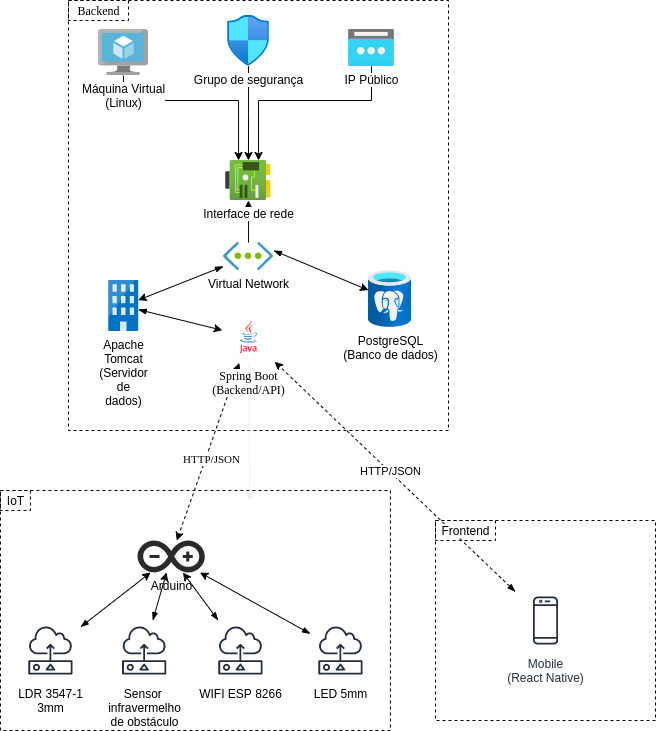

The diagram above was exported from draw.io. Its source (the exported page's mxGraphModel, read from the mxfile embedded in the PNG):
<mxGraphModel dx="1021" dy="602" grid="1" gridSize="10" guides="1" tooltips="1" connect="1" arrows="1" fold="1" page="1" pageScale="1" pageWidth="827" pageHeight="1169" background="#ffffff" math="0" shadow="0">
  <root>
    <mxCell id="0" />
    <mxCell id="1" parent="0" />
    <mxCell id="wo9xivXa1aWRxQWuNA6I-17" value="" style="group;labelBackgroundColor=#FFFFFF;" parent="1" vertex="1" connectable="0">
      <mxGeometry x="51.93" y="500" width="394" height="240" as="geometry" />
    </mxCell>
    <mxCell id="wo9xivXa1aWRxQWuNA6I-15" value="" style="whiteSpace=wrap;html=1;labelBackgroundColor=#FFFFFF;gradientColor=none;fontColor=#000000;dashed=1;strokeColor=#000000;fillColor=none;" parent="wo9xivXa1aWRxQWuNA6I-17" vertex="1">
      <mxGeometry width="390" height="240" as="geometry" />
    </mxCell>
    <mxCell id="wo9xivXa1aWRxQWuNA6I-16" value="IoT" style="text;html=1;resizable=0;autosize=1;align=center;verticalAlign=middle;points=[];fillColor=none;rounded=0;labelBackgroundColor=#FFFFFF;fontColor=#000000;labelBorderColor=none;strokeColor=#000000;dashed=1;" parent="wo9xivXa1aWRxQWuNA6I-17" vertex="1">
      <mxGeometry width="30" height="20" as="geometry" />
    </mxCell>
    <mxCell id="cUGHBtRUBNuwfwwzBkr9-1" value="Arduino" style="dashed=0;outlineConnect=0;html=1;align=center;labelPosition=center;verticalLabelPosition=bottom;verticalAlign=top;shape=mxgraph.weblogos.arduino;strokeColor=none;fontColor=#000000;labelBackgroundColor=#ffffff;labelBorderColor=none;fillColor=#2A2A2A;" parent="wo9xivXa1aWRxQWuNA6I-17" vertex="1">
      <mxGeometry x="137" y="50" width="67.4" height="32" as="geometry" />
    </mxCell>
    <mxCell id="-SSyt6zPJ6JOQlFVRe7d-6" value="LED 5mm" style="outlineConnect=0;gradientColor=none;strokeColor=#232F3E;dashed=0;verticalLabelPosition=bottom;verticalAlign=top;align=center;html=1;fontSize=12;fontStyle=0;aspect=fixed;shape=mxgraph.aws4.resourceIcon;resIcon=mxgraph.aws4.sensor;labelBackgroundColor=#ffffff;fontColor=#000000;fillColor=#FFFFFF;" parent="wo9xivXa1aWRxQWuNA6I-17" vertex="1">
      <mxGeometry x="310" y="130" width="60" height="60" as="geometry" />
    </mxCell>
    <mxCell id="-SSyt6zPJ6JOQlFVRe7d-3" value="WIFI ESP 8266" style="outlineConnect=0;gradientColor=none;strokeColor=#232F3E;dashed=0;verticalLabelPosition=bottom;verticalAlign=top;align=center;html=1;fontSize=12;fontStyle=0;aspect=fixed;shape=mxgraph.aws4.resourceIcon;resIcon=mxgraph.aws4.sensor;labelBackgroundColor=#ffffff;fontColor=#000000;fillColor=#FFFFFF;" parent="wo9xivXa1aWRxQWuNA6I-17" vertex="1">
      <mxGeometry x="210" y="130" width="60" height="60" as="geometry" />
    </mxCell>
    <mxCell id="wo9xivXa1aWRxQWuNA6I-3" value="Sensor &lt;br&gt;infravermelho&lt;br&gt;de obstáculo" style="outlineConnect=0;gradientColor=none;strokeColor=#232F3E;dashed=0;verticalLabelPosition=bottom;verticalAlign=top;align=center;html=1;fontSize=12;fontStyle=0;aspect=fixed;shape=mxgraph.aws4.resourceIcon;resIcon=mxgraph.aws4.sensor;labelBackgroundColor=#ffffff;fontColor=#000000;fillColor=#FFFFFF;" parent="wo9xivXa1aWRxQWuNA6I-17" vertex="1">
      <mxGeometry x="113.70187499999997" y="130" width="60" height="60" as="geometry" />
    </mxCell>
    <mxCell id="-SSyt6zPJ6JOQlFVRe7d-2" value="LDR 3547-1&lt;br&gt;3mm" style="outlineConnect=0;gradientColor=none;strokeColor=#232F3E;dashed=0;verticalLabelPosition=bottom;verticalAlign=top;align=center;html=1;fontSize=12;fontStyle=0;aspect=fixed;shape=mxgraph.aws4.resourceIcon;resIcon=mxgraph.aws4.sensor;labelBackgroundColor=#ffffff;fontColor=#000000;fillColor=#FFFFFF;" parent="wo9xivXa1aWRxQWuNA6I-17" vertex="1">
      <mxGeometry x="20.002499999999984" y="130" width="60" height="60" as="geometry" />
    </mxCell>
    <mxCell id="-SSyt6zPJ6JOQlFVRe7d-11" style="edgeStyle=none;rounded=0;orthogonalLoop=1;jettySize=auto;html=1;strokeColor=#000000;fontColor=#000000;startArrow=blockThin;startFill=1;" parent="wo9xivXa1aWRxQWuNA6I-17" source="-SSyt6zPJ6JOQlFVRe7d-6" target="cUGHBtRUBNuwfwwzBkr9-1" edge="1">
      <mxGeometry relative="1" as="geometry" />
    </mxCell>
    <mxCell id="-SSyt6zPJ6JOQlFVRe7d-9" style="rounded=0;orthogonalLoop=1;jettySize=auto;html=1;strokeColor=#000000;fontColor=#000000;startArrow=blockThin;startFill=1;" parent="wo9xivXa1aWRxQWuNA6I-17" source="-SSyt6zPJ6JOQlFVRe7d-3" target="cUGHBtRUBNuwfwwzBkr9-1" edge="1">
      <mxGeometry relative="1" as="geometry" />
    </mxCell>
    <mxCell id="-SSyt6zPJ6JOQlFVRe7d-8" style="rounded=0;orthogonalLoop=1;jettySize=auto;html=1;fontColor=#000000;strokeColor=#000000;startArrow=blockThin;startFill=1;" parent="wo9xivXa1aWRxQWuNA6I-17" source="wo9xivXa1aWRxQWuNA6I-3" target="cUGHBtRUBNuwfwwzBkr9-1" edge="1">
      <mxGeometry relative="1" as="geometry">
        <mxPoint x="150.70187499999997" y="130" as="targetPoint" />
      </mxGeometry>
    </mxCell>
    <mxCell id="-SSyt6zPJ6JOQlFVRe7d-10" style="edgeStyle=none;rounded=0;orthogonalLoop=1;jettySize=auto;html=1;strokeColor=#000000;fontColor=#000000;startArrow=blockThin;startFill=1;" parent="wo9xivXa1aWRxQWuNA6I-17" source="-SSyt6zPJ6JOQlFVRe7d-2" target="cUGHBtRUBNuwfwwzBkr9-1" edge="1">
      <mxGeometry relative="1" as="geometry" />
    </mxCell>
    <mxCell id="wo9xivXa1aWRxQWuNA6I-8" style="rounded=0;orthogonalLoop=1;jettySize=auto;html=1;labelBackgroundColor=none;strokeColor=#000000;fontColor=#000000;startArrow=blockThin;startFill=1;dashed=1;" parent="1" source="wo9xivXa1aWRxQWuNA6I-7" target="cUGHBtRUBNuwfwwzBkr9-27" edge="1">
      <mxGeometry relative="1" as="geometry">
        <mxPoint x="312.20000000000005" y="557.52" as="targetPoint" />
      </mxGeometry>
    </mxCell>
    <mxCell id="wo9xivXa1aWRxQWuNA6I-9" value="HTTP/JSON" style="edgeLabel;html=1;align=center;verticalAlign=middle;resizable=0;points=[];fontColor=#000000;labelBackgroundColor=#FFFFFF;" parent="wo9xivXa1aWRxQWuNA6I-8" vertex="1" connectable="0">
      <mxGeometry x="0.2057" y="-1" relative="1" as="geometry">
        <mxPoint x="19.26" y="18.38" as="offset" />
      </mxGeometry>
    </mxCell>
    <mxCell id="cUGHBtRUBNuwfwwzBkr9-39" style="edgeStyle=none;rounded=0;orthogonalLoop=1;jettySize=auto;html=1;startArrow=classic;startFill=1;fontFamily=Tahoma;endArrow=classic;endFill=1;strokeColor=#000000;dashed=1;" parent="1" source="cUGHBtRUBNuwfwwzBkr9-27" target="cUGHBtRUBNuwfwwzBkr9-1" edge="1">
      <mxGeometry relative="1" as="geometry">
        <mxPoint x="301.20000000000005" y="640" as="targetPoint" />
        <mxPoint x="290.20000000000005" y="557.52" as="sourcePoint" />
      </mxGeometry>
    </mxCell>
    <mxCell id="cUGHBtRUBNuwfwwzBkr9-43" value="HTTP/JSON" style="edgeLabel;html=1;align=center;verticalAlign=middle;resizable=0;points=[];fontFamily=Tahoma;fontColor=#000000;labelBackgroundColor=#ffffff;" parent="cUGHBtRUBNuwfwwzBkr9-39" vertex="1" connectable="0">
      <mxGeometry x="-0.1672" y="-4" relative="1" as="geometry">
        <mxPoint x="1.6599999999999997" y="22.71" as="offset" />
      </mxGeometry>
    </mxCell>
    <mxCell id="cUGHBtRUBNuwfwwzBkr9-52" value="" style="whiteSpace=wrap;html=1;dashed=1;labelBackgroundColor=#ffffff;sketch=0;strokeColor=#000000;fillColor=none;fontFamily=Tahoma;" parent="1" vertex="1">
      <mxGeometry x="120" y="10" width="380" height="430" as="geometry" />
    </mxCell>
    <mxCell id="cUGHBtRUBNuwfwwzBkr9-40" value="" style="edgeStyle=none;rounded=0;orthogonalLoop=1;jettySize=auto;html=1;startArrow=none;startFill=0;endArrow=classic;endFill=1;fontFamily=Tahoma;entryX=0.5;entryY=0;entryDx=0;entryDy=0;entryPerimeter=0;" parent="1" source="cUGHBtRUBNuwfwwzBkr9-27" edge="1">
      <mxGeometry relative="1" as="geometry">
        <mxPoint x="301.20000000000005" y="510" as="targetPoint" />
      </mxGeometry>
    </mxCell>
    <mxCell id="SYt0flz6Vroz3DMleiSM-9" value="" style="rounded=0;orthogonalLoop=1;jettySize=auto;html=1;strokeColor=#000000;startArrow=blockThin;startFill=1;" parent="1" source="cUGHBtRUBNuwfwwzBkr9-26" target="cUGHBtRUBNuwfwwzBkr9-27" edge="1">
      <mxGeometry relative="1" as="geometry" />
    </mxCell>
    <mxCell id="cUGHBtRUBNuwfwwzBkr9-26" value="&lt;div&gt;Apache&lt;/div&gt;&lt;font style=&quot;font-size: 12px&quot;&gt;&lt;div&gt;Tomcat&lt;/div&gt;&lt;div&gt;(Servidor&lt;/div&gt;&lt;div&gt;de&lt;/div&gt;&lt;div&gt;dados)&lt;/div&gt;&lt;/font&gt;" style="aspect=fixed;html=1;points=[];align=center;image;fontSize=12;image=img/lib/mscae/Exchange_On_premises_Access.svg;dashed=1;strokeColor=#000000;fillColor=none;labelBackgroundColor=#ffffff;fontColor=#000000;imageBackground=#ffffff;" parent="1" vertex="1">
      <mxGeometry x="160.25" y="290" width="29.5" height="50.86" as="geometry" />
    </mxCell>
    <mxCell id="cUGHBtRUBNuwfwwzBkr9-27" value="&lt;span style=&quot;background-color: rgb(255 , 255 , 255)&quot;&gt;&lt;font color=&quot;#000000&quot;&gt;Spring Boot&lt;br&gt;(Backend/API)&lt;/font&gt;&lt;br&gt;&lt;/span&gt;" style="dashed=0;outlineConnect=0;html=1;align=center;labelPosition=center;verticalLabelPosition=bottom;verticalAlign=top;shape=mxgraph.webicons.java;strokeColor=#000000;fontFamily=Tahoma;fillColor=#FFFFFF;" parent="1" vertex="1">
      <mxGeometry x="273.80999999999995" y="320" width="52.4" height="52.4" as="geometry" />
    </mxCell>
    <mxCell id="cUGHBtRUBNuwfwwzBkr9-54" value="&lt;font color=&quot;#000000&quot;&gt;Backend&lt;/font&gt;" style="text;html=1;resizable=0;autosize=1;align=center;verticalAlign=middle;points=[];fillColor=none;rounded=0;dashed=1;labelBackgroundColor=none;sketch=0;fontFamily=Tahoma;strokeColor=#000000;" parent="1" vertex="1">
      <mxGeometry x="120" y="10" width="60" height="20" as="geometry" />
    </mxCell>
    <mxCell id="-SSyt6zPJ6JOQlFVRe7d-5" value="" style="group" parent="1" vertex="1" connectable="0">
      <mxGeometry x="487" y="530" width="220" height="200" as="geometry" />
    </mxCell>
    <mxCell id="wo9xivXa1aWRxQWuNA6I-10" value="" style="whiteSpace=wrap;html=1;labelBackgroundColor=#FFFFFF;gradientColor=none;fontColor=#000000;dashed=1;strokeColor=#000000;fillColor=none;" parent="-SSyt6zPJ6JOQlFVRe7d-5" vertex="1">
      <mxGeometry width="219.99999999999997" height="200" as="geometry" />
    </mxCell>
    <mxCell id="wo9xivXa1aWRxQWuNA6I-11" value="Frontend" style="text;html=1;resizable=0;autosize=1;align=center;verticalAlign=middle;points=[];fillColor=none;rounded=0;labelBackgroundColor=#FFFFFF;fontColor=#000000;labelBorderColor=none;strokeColor=#000000;dashed=1;" parent="-SSyt6zPJ6JOQlFVRe7d-5" vertex="1">
      <mxGeometry width="60" height="20" as="geometry" />
    </mxCell>
    <mxCell id="wo9xivXa1aWRxQWuNA6I-7" value="Mobile&lt;br&gt;(React Native)" style="outlineConnect=0;fontColor=#232F3E;gradientColor=none;strokeColor=#232F3E;dashed=0;verticalLabelPosition=bottom;verticalAlign=top;align=center;html=1;fontSize=12;fontStyle=0;aspect=fixed;shape=mxgraph.aws4.resourceIcon;resIcon=mxgraph.aws4.mobile_client;labelBackgroundColor=#ffffff;fillColor=#FFFFFF;" parent="-SSyt6zPJ6JOQlFVRe7d-5" vertex="1">
      <mxGeometry x="80" y="70" width="60" height="60" as="geometry" />
    </mxCell>
    <mxCell id="SYt0flz6Vroz3DMleiSM-6" value="" style="edgeStyle=orthogonalEdgeStyle;rounded=0;orthogonalLoop=1;jettySize=auto;html=1;strokeColor=#000000;" parent="1" source="pgDb09aGGnC6q_8L5tqw-1" target="SYt0flz6Vroz3DMleiSM-1" edge="1">
      <mxGeometry relative="1" as="geometry">
        <Array as="points">
          <mxPoint x="175" y="110" />
          <mxPoint x="290" y="110" />
        </Array>
      </mxGeometry>
    </mxCell>
    <mxCell id="pgDb09aGGnC6q_8L5tqw-1" value="Máquina Virtual&lt;br&gt;(Linux)" style="aspect=fixed;html=1;points=[];align=center;image;fontSize=12;image=img/lib/mscae/Virtual_Machine.svg;labelBackgroundColor=#FFFFFF;fontColor=#000000;" parent="1" vertex="1">
      <mxGeometry x="150" y="39" width="50" height="46" as="geometry" />
    </mxCell>
    <mxCell id="pgDb09aGGnC6q_8L5tqw-5" style="edgeStyle=none;rounded=0;orthogonalLoop=1;jettySize=auto;html=1;startArrow=blockThin;startFill=1;strokeColor=#000000;fontColor=#000000;" parent="1" source="pgDb09aGGnC6q_8L5tqw-4" target="cUGHBtRUBNuwfwwzBkr9-26" edge="1">
      <mxGeometry relative="1" as="geometry" />
    </mxCell>
    <mxCell id="pgDb09aGGnC6q_8L5tqw-7" style="edgeStyle=none;rounded=0;orthogonalLoop=1;jettySize=auto;html=1;startArrow=blockThin;startFill=1;strokeColor=#000000;fontColor=#000000;exitX=1;exitY=0.286;exitDx=0;exitDy=0;exitPerimeter=0;" parent="1" source="pgDb09aGGnC6q_8L5tqw-4" target="PhHdLOFUchBqedtKiTJ0-1" edge="1">
      <mxGeometry relative="1" as="geometry">
        <mxPoint x="430" y="232.05808532946207" as="targetPoint" />
      </mxGeometry>
    </mxCell>
    <mxCell id="SYt0flz6Vroz3DMleiSM-8" value="" style="edgeStyle=orthogonalEdgeStyle;rounded=0;orthogonalLoop=1;jettySize=auto;html=1;strokeColor=#000000;" parent="1" source="pgDb09aGGnC6q_8L5tqw-4" target="SYt0flz6Vroz3DMleiSM-1" edge="1">
      <mxGeometry relative="1" as="geometry" />
    </mxCell>
    <mxCell id="pgDb09aGGnC6q_8L5tqw-4" value="&lt;font color=&quot;#000000&quot;&gt;Virtual Network&lt;/font&gt;" style="aspect=fixed;html=1;points=[];align=center;image;fontSize=12;image=img/lib/mscae/Virtual_Network.svg;labelBackgroundColor=#FFFFFF;" parent="1" vertex="1">
      <mxGeometry x="275.01" y="252" width="50" height="28.000000000000004" as="geometry" />
    </mxCell>
    <mxCell id="SYt0flz6Vroz3DMleiSM-1" value="&lt;span style=&quot;background-color: rgb(255 , 255 , 255)&quot;&gt;&lt;font color=&quot;#000000&quot;&gt;Interface de rede&lt;/font&gt;&lt;/span&gt;" style="aspect=fixed;html=1;points=[];align=center;image;fontSize=12;image=img/lib/azure2/networking/Network_Interfaces.svg;" parent="1" vertex="1">
      <mxGeometry x="277.34000000000003" y="170" width="45.33" height="40" as="geometry" />
    </mxCell>
    <mxCell id="SYt0flz6Vroz3DMleiSM-5" value="" style="edgeStyle=orthogonalEdgeStyle;rounded=0;orthogonalLoop=1;jettySize=auto;html=1;strokeColor=#000000;" parent="1" source="SYt0flz6Vroz3DMleiSM-2" target="SYt0flz6Vroz3DMleiSM-1" edge="1">
      <mxGeometry relative="1" as="geometry" />
    </mxCell>
    <mxCell id="SYt0flz6Vroz3DMleiSM-2" value="&lt;span style=&quot;background-color: rgb(255 , 255 , 255)&quot;&gt;&lt;font color=&quot;#000000&quot;&gt;Grupo de segurança&lt;/font&gt;&lt;/span&gt;" style="aspect=fixed;html=1;points=[];align=center;image;fontSize=12;image=img/lib/azure2/networking/Network_Security_Groups.svg;" parent="1" vertex="1">
      <mxGeometry x="279.01" y="24.740000000000002" width="42" height="51" as="geometry" />
    </mxCell>
    <mxCell id="SYt0flz6Vroz3DMleiSM-7" value="" style="edgeStyle=orthogonalEdgeStyle;rounded=0;orthogonalLoop=1;jettySize=auto;html=1;strokeColor=#000000;" parent="1" source="SYt0flz6Vroz3DMleiSM-3" target="SYt0flz6Vroz3DMleiSM-1" edge="1">
      <mxGeometry relative="1" as="geometry">
        <Array as="points">
          <mxPoint x="423" y="110" />
          <mxPoint x="310" y="110" />
        </Array>
      </mxGeometry>
    </mxCell>
    <mxCell id="SYt0flz6Vroz3DMleiSM-3" value="&lt;span style=&quot;background-color: rgb(255 , 255 , 255)&quot;&gt;&lt;font color=&quot;#000000&quot;&gt;IP Público&lt;/font&gt;&lt;/span&gt;" style="aspect=fixed;html=1;points=[];align=center;image;fontSize=12;image=img/lib/azure2/networking/Public_IP_Addresses.svg;" parent="1" vertex="1">
      <mxGeometry x="400" y="39" width="45.93" height="36.74" as="geometry" />
    </mxCell>
    <mxCell id="PhHdLOFUchBqedtKiTJ0-1" value="&lt;font color=&quot;#000000&quot; style=&quot;background-color: rgb(255 , 255 , 255)&quot;&gt;PostgreSQL&lt;br&gt;(Banco de dados)&lt;/font&gt;" style="aspect=fixed;html=1;points=[];align=center;image;fontSize=12;image=img/lib/azure2/databases/Azure_Database_PostgreSQL_Server.svg;imageBackground=#FFFFFF;fontColor=#000000;labelBackgroundColor=#FFFFFF;" vertex="1" parent="1">
      <mxGeometry x="420" y="280" width="43" height="57.33" as="geometry" />
    </mxCell>
  </root>
</mxGraphModel>